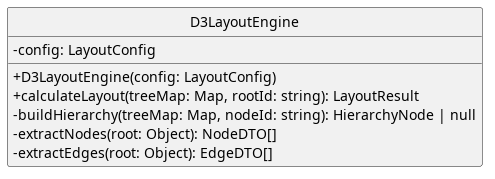

The diagram above was rendered by PlantUML. Its source (embedded in the PNG):
@startuml
skinparam linetype ortho
skinparam nodesep 80
skinparam ranksep 100
skinparam classAttributeIconSize 0
skinparam packageStyle rectangle
skinparam style strictuml

class D3LayoutEngine {
    - config: LayoutConfig
    + D3LayoutEngine(config: LayoutConfig)
    + calculateLayout(treeMap: Map, rootId: string): LayoutResult
    - buildHierarchy(treeMap: Map, nodeId: string): HierarchyNode | null
    - extractNodes(root: Object): NodeDTO[]
    - extractEdges(root: Object): EdgeDTO[]
}

@enduml